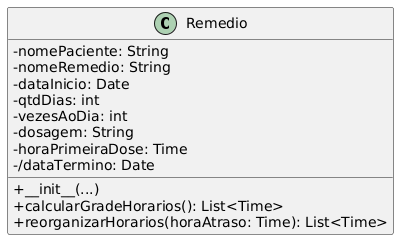

The diagram above was rendered by PlantUML. Its source (embedded in the PNG):
@startuml
skinparam classAttributeIconSize 0

class Remedio {
  - nomePaciente: String
  - nomeRemedio: String
  - dataInicio: Date
  - qtdDias: int
  - vezesAoDia: int
  - dosagem: String
  - horaPrimeiraDose: Time
  - /dataTermino: Date
  
  + __init__(...)
  + calcularGradeHorarios(): List<Time>
  + reorganizarHorarios(horaAtraso: Time): List<Time>
}
@enduml